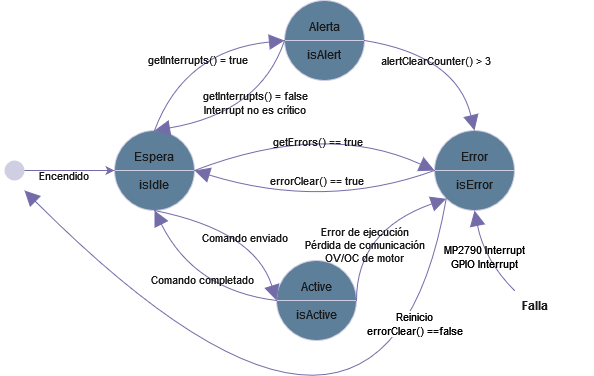

The diagram above was exported from draw.io. Its source (the exported page's mxGraphModel, read from the mxfile embedded in the PNG):
<mxGraphModel dx="1002" dy="539" grid="1" gridSize="10" guides="1" tooltips="1" connect="1" arrows="1" fold="1" page="1" pageScale="1" pageWidth="827" pageHeight="1169" background="#ffffff" math="0" shadow="0">
  <root>
    <mxCell id="0" />
    <mxCell id="1" parent="0" />
    <mxCell id="qlwRaW1Tt8SHRwJagLMI-4" value="Espera&lt;br&gt;&lt;br&gt;isIdle" style="shape=lineEllipse;perimeter=ellipsePerimeter;whiteSpace=wrap;html=1;backgroundOutline=1;rounded=0;labelBackgroundColor=none;fillColor=#5D7F99;strokeColor=#D0CEE2;fontColor=#1A1A1A;" vertex="1" parent="1">
      <mxGeometry x="180" y="380" width="80" height="80" as="geometry" />
    </mxCell>
    <mxCell id="qlwRaW1Tt8SHRwJagLMI-5" value="&lt;div&gt;Alerta&lt;/div&gt;&lt;div&gt;&lt;br&gt;&lt;/div&gt;&lt;div&gt;isAlert&lt;br&gt;&lt;/div&gt;" style="shape=lineEllipse;perimeter=ellipsePerimeter;whiteSpace=wrap;html=1;backgroundOutline=1;rounded=0;labelBackgroundColor=none;fillColor=#5D7F99;strokeColor=#D0CEE2;fontColor=#1A1A1A;" vertex="1" parent="1">
      <mxGeometry x="350" y="250" width="80" height="80" as="geometry" />
    </mxCell>
    <mxCell id="qlwRaW1Tt8SHRwJagLMI-6" value="&lt;div&gt;Error&lt;/div&gt;&lt;div&gt;&lt;br&gt;&lt;/div&gt;&lt;div&gt;isError&lt;br&gt;&lt;/div&gt;" style="shape=lineEllipse;perimeter=ellipsePerimeter;whiteSpace=wrap;html=1;backgroundOutline=1;rounded=0;labelBackgroundColor=none;fillColor=#5D7F99;strokeColor=#D0CEE2;fontColor=#1A1A1A;" vertex="1" parent="1">
      <mxGeometry x="500" y="380" width="80" height="80" as="geometry" />
    </mxCell>
    <mxCell id="qlwRaW1Tt8SHRwJagLMI-8" value="&lt;div&gt;Active&lt;/div&gt;&lt;div&gt;&lt;br&gt;&lt;/div&gt;isActive" style="shape=lineEllipse;perimeter=ellipsePerimeter;whiteSpace=wrap;html=1;backgroundOutline=1;rounded=0;labelBackgroundColor=none;fillColor=#5D7F99;strokeColor=#D0CEE2;fontColor=#1A1A1A;" vertex="1" parent="1">
      <mxGeometry x="342" y="510" width="80" height="80" as="geometry" />
    </mxCell>
    <mxCell id="qlwRaW1Tt8SHRwJagLMI-13" value="" style="edgeStyle=orthogonalEdgeStyle;rounded=0;orthogonalLoop=1;jettySize=auto;html=1;labelBackgroundColor=none;fontColor=default;strokeColor=#736CA8;" edge="1" parent="1" source="qlwRaW1Tt8SHRwJagLMI-12" target="qlwRaW1Tt8SHRwJagLMI-4">
      <mxGeometry relative="1" as="geometry" />
    </mxCell>
    <mxCell id="qlwRaW1Tt8SHRwJagLMI-48" value="Encendido" style="edgeLabel;html=1;align=center;verticalAlign=middle;resizable=0;points=[];rounded=0;labelBackgroundColor=none;fontColor=#1A1A1A;" vertex="1" connectable="0" parent="qlwRaW1Tt8SHRwJagLMI-13">
      <mxGeometry x="-0.0341" y="-5" relative="1" as="geometry">
        <mxPoint as="offset" />
      </mxGeometry>
    </mxCell>
    <mxCell id="qlwRaW1Tt8SHRwJagLMI-12" value="" style="shape=waypoint;fillStyle=solid;size=6;pointerEvents=1;points=[];fillColor=none;resizable=0;rotatable=0;perimeter=centerPerimeter;snapToPoint=1;strokeWidth=8;rounded=0;labelBackgroundColor=none;strokeColor=#D0CEE2;fontColor=#1A1A1A;" vertex="1" parent="1">
      <mxGeometry x="70" y="410" width="20" height="20" as="geometry" />
    </mxCell>
    <mxCell id="qlwRaW1Tt8SHRwJagLMI-19" value="" style="curved=1;endArrow=block;html=1;rounded=0;entryX=0;entryY=0.5;entryDx=0;entryDy=0;endSize=13;endFill=1;exitX=0.5;exitY=0;exitDx=0;exitDy=0;labelBackgroundColor=none;fontColor=default;strokeColor=#736CA8;" edge="1" parent="1" source="qlwRaW1Tt8SHRwJagLMI-4" target="qlwRaW1Tt8SHRwJagLMI-5">
      <mxGeometry width="50" height="50" relative="1" as="geometry">
        <mxPoint x="248" y="390" as="sourcePoint" />
        <mxPoint x="350" y="290" as="targetPoint" />
        <Array as="points">
          <mxPoint x="250" y="300" />
        </Array>
      </mxGeometry>
    </mxCell>
    <mxCell id="qlwRaW1Tt8SHRwJagLMI-44" value="getInterrupts() = true" style="edgeLabel;html=1;align=center;verticalAlign=middle;resizable=0;points=[];rounded=0;labelBackgroundColor=none;fontColor=#1A1A1A;" vertex="1" connectable="0" parent="qlwRaW1Tt8SHRwJagLMI-19">
      <mxGeometry x="-0.1242" y="-15" relative="1" as="geometry">
        <mxPoint as="offset" />
      </mxGeometry>
    </mxCell>
    <mxCell id="qlwRaW1Tt8SHRwJagLMI-20" value="" style="curved=1;endArrow=block;html=1;rounded=0;entryX=0.5;entryY=0;entryDx=0;entryDy=0;endFill=1;endSize=13;exitX=0;exitY=0.5;exitDx=0;exitDy=0;labelBackgroundColor=none;fontColor=default;strokeColor=#736CA8;" edge="1" parent="1" source="qlwRaW1Tt8SHRwJagLMI-5" target="qlwRaW1Tt8SHRwJagLMI-4">
      <mxGeometry width="50" height="50" relative="1" as="geometry">
        <mxPoint x="320" y="310" as="sourcePoint" />
        <mxPoint x="248" y="392" as="targetPoint" />
        <Array as="points">
          <mxPoint x="326" y="362" />
        </Array>
      </mxGeometry>
    </mxCell>
    <mxCell id="qlwRaW1Tt8SHRwJagLMI-45" value="&lt;div&gt;getInterrupts() = false&lt;/div&gt;&lt;div&gt;Interrupt no es crítico&lt;br&gt;&lt;/div&gt;" style="edgeLabel;html=1;align=center;verticalAlign=middle;resizable=0;points=[];rounded=0;labelBackgroundColor=none;fontColor=#1A1A1A;" vertex="1" connectable="0" parent="qlwRaW1Tt8SHRwJagLMI-20">
      <mxGeometry x="-0.1175" y="-11" relative="1" as="geometry">
        <mxPoint as="offset" />
      </mxGeometry>
    </mxCell>
    <mxCell id="qlwRaW1Tt8SHRwJagLMI-24" value="" style="group;rotation=90;rounded=0;labelBackgroundColor=none;fontColor=#1A1A1A;" vertex="1" connectable="0" parent="1">
      <mxGeometry x="240" y="450" width="102" height="102" as="geometry" />
    </mxCell>
    <mxCell id="qlwRaW1Tt8SHRwJagLMI-22" value="" style="curved=1;endArrow=block;html=1;rounded=0;entryX=0;entryY=0.5;entryDx=0;entryDy=0;endSize=13;endFill=1;exitX=0.5;exitY=1;exitDx=0;exitDy=0;labelBackgroundColor=none;fontColor=default;strokeColor=#736CA8;" edge="1" parent="1" source="qlwRaW1Tt8SHRwJagLMI-4" target="qlwRaW1Tt8SHRwJagLMI-8">
      <mxGeometry width="50" height="50" relative="1" as="geometry">
        <mxPoint x="240" y="450" as="sourcePoint" />
        <mxPoint x="342" y="552" as="targetPoint" />
        <Array as="points">
          <mxPoint x="320" y="480" />
        </Array>
      </mxGeometry>
    </mxCell>
    <mxCell id="qlwRaW1Tt8SHRwJagLMI-37" value="Comando enviado" style="edgeLabel;html=1;align=center;verticalAlign=middle;resizable=0;points=[];rounded=0;labelBackgroundColor=none;fontColor=#1A1A1A;" vertex="1" connectable="0" parent="qlwRaW1Tt8SHRwJagLMI-22">
      <mxGeometry x="0.2012" y="-12" relative="1" as="geometry">
        <mxPoint as="offset" />
      </mxGeometry>
    </mxCell>
    <mxCell id="qlwRaW1Tt8SHRwJagLMI-23" value="" style="curved=1;endArrow=block;html=1;rounded=0;entryX=0.5;entryY=1;entryDx=0;entryDy=0;endFill=1;endSize=13;exitX=0;exitY=0.5;exitDx=0;exitDy=0;labelBackgroundColor=none;fontColor=default;strokeColor=#736CA8;" edge="1" parent="1" source="qlwRaW1Tt8SHRwJagLMI-8" target="qlwRaW1Tt8SHRwJagLMI-4">
      <mxGeometry width="50" height="50" relative="1" as="geometry">
        <mxPoint x="342" y="552" as="sourcePoint" />
        <mxPoint x="240" y="450" as="targetPoint" />
        <Array as="points">
          <mxPoint x="260" y="540" />
        </Array>
      </mxGeometry>
    </mxCell>
    <mxCell id="qlwRaW1Tt8SHRwJagLMI-38" value="Comando completado" style="edgeLabel;html=1;align=center;verticalAlign=middle;resizable=0;points=[];rounded=0;labelBackgroundColor=none;fontColor=#1A1A1A;" vertex="1" connectable="0" parent="qlwRaW1Tt8SHRwJagLMI-23">
      <mxGeometry x="0.058" y="-12" relative="1" as="geometry">
        <mxPoint y="1" as="offset" />
      </mxGeometry>
    </mxCell>
    <mxCell id="qlwRaW1Tt8SHRwJagLMI-27" value="" style="curved=1;endArrow=block;html=1;rounded=0;exitX=1;exitY=0.5;exitDx=0;exitDy=0;entryX=0;entryY=0.5;entryDx=0;entryDy=0;endSize=13;endFill=1;labelBackgroundColor=none;fontColor=default;strokeColor=#736CA8;" edge="1" parent="1" source="qlwRaW1Tt8SHRwJagLMI-4" target="qlwRaW1Tt8SHRwJagLMI-6">
      <mxGeometry width="50" height="50" relative="1" as="geometry">
        <mxPoint x="357" y="410" as="sourcePoint" />
        <mxPoint x="407" y="360" as="targetPoint" />
        <Array as="points">
          <mxPoint x="390" y="370" />
        </Array>
      </mxGeometry>
    </mxCell>
    <mxCell id="qlwRaW1Tt8SHRwJagLMI-35" value="getErrors() == true" style="edgeLabel;html=1;align=center;verticalAlign=middle;resizable=0;points=[];rounded=0;labelBackgroundColor=none;fontColor=#1A1A1A;" vertex="1" connectable="0" parent="qlwRaW1Tt8SHRwJagLMI-27">
      <mxGeometry x="0.1645" y="-22" relative="1" as="geometry">
        <mxPoint x="-10" y="-5" as="offset" />
      </mxGeometry>
    </mxCell>
    <mxCell id="qlwRaW1Tt8SHRwJagLMI-31" value="" style="curved=1;endArrow=block;html=1;rounded=0;entryX=0.5;entryY=0;entryDx=0;entryDy=0;endSize=13;endFill=1;exitX=1;exitY=0.5;exitDx=0;exitDy=0;labelBackgroundColor=none;fontColor=default;strokeColor=#736CA8;" edge="1" parent="1" source="qlwRaW1Tt8SHRwJagLMI-5" target="qlwRaW1Tt8SHRwJagLMI-6">
      <mxGeometry width="50" height="50" relative="1" as="geometry">
        <mxPoint x="450" y="275" as="sourcePoint" />
        <mxPoint x="544" y="377" as="targetPoint" />
        <Array as="points">
          <mxPoint x="522" y="305" />
        </Array>
      </mxGeometry>
    </mxCell>
    <mxCell id="qlwRaW1Tt8SHRwJagLMI-36" value="alertClearCounter() &amp;gt; 3" style="edgeLabel;html=1;align=center;verticalAlign=middle;resizable=0;points=[];rounded=0;labelBackgroundColor=none;fontColor=#1A1A1A;" vertex="1" connectable="0" parent="qlwRaW1Tt8SHRwJagLMI-31">
      <mxGeometry x="-0.4429" y="9" relative="1" as="geometry">
        <mxPoint x="22" y="21" as="offset" />
      </mxGeometry>
    </mxCell>
    <mxCell id="qlwRaW1Tt8SHRwJagLMI-33" value="&lt;div&gt;MP2790 Interrupt&lt;/div&gt;GPIO Interrupt" style="curved=1;endArrow=block;html=1;rounded=0;entryX=0.5;entryY=1;entryDx=0;entryDy=0;endFill=1;endSize=13;labelBackgroundColor=none;fontColor=default;strokeColor=#736CA8;exitX=0.333;exitY=0;exitDx=0;exitDy=0;exitPerimeter=0;" edge="1" parent="1" source="qlwRaW1Tt8SHRwJagLMI-34" target="qlwRaW1Tt8SHRwJagLMI-6">
      <mxGeometry width="50" height="50" relative="1" as="geometry">
        <mxPoint x="530" y="530" as="sourcePoint" />
        <mxPoint x="430" y="220" as="targetPoint" />
        <Array as="points">
          <mxPoint x="550" y="510" />
        </Array>
      </mxGeometry>
    </mxCell>
    <mxCell id="qlwRaW1Tt8SHRwJagLMI-34" value="Falla" style="text;html=1;align=center;verticalAlign=middle;whiteSpace=wrap;rounded=0;fontStyle=1;labelBackgroundColor=none;fontColor=#1A1A1A;" vertex="1" parent="1">
      <mxGeometry x="540" y="540" width="120" height="30" as="geometry" />
    </mxCell>
    <mxCell id="qlwRaW1Tt8SHRwJagLMI-40" value="" style="curved=1;endArrow=block;html=1;rounded=0;exitX=0;exitY=1;exitDx=0;exitDy=0;endSize=13;endFill=1;labelBackgroundColor=none;fontColor=default;strokeColor=#736CA8;" edge="1" parent="1" source="qlwRaW1Tt8SHRwJagLMI-6">
      <mxGeometry width="50" height="50" relative="1" as="geometry">
        <mxPoint x="660" y="510" as="sourcePoint" />
        <mxPoint x="90" y="440" as="targetPoint" />
        <Array as="points">
          <mxPoint x="450" y="800" />
        </Array>
      </mxGeometry>
    </mxCell>
    <mxCell id="qlwRaW1Tt8SHRwJagLMI-49" value="&lt;div&gt;Reinicio&lt;br&gt;&lt;/div&gt;&lt;div&gt;errorClear() ==false&lt;br&gt;&lt;/div&gt;" style="edgeLabel;html=1;align=center;verticalAlign=middle;resizable=0;points=[];" vertex="1" connectable="0" parent="qlwRaW1Tt8SHRwJagLMI-40">
      <mxGeometry x="-0.7009" y="-16" relative="1" as="geometry">
        <mxPoint x="6" as="offset" />
      </mxGeometry>
    </mxCell>
    <mxCell id="qlwRaW1Tt8SHRwJagLMI-51" value="" style="curved=1;endArrow=block;html=1;rounded=0;entryX=0;entryY=1;entryDx=0;entryDy=0;endSize=13;endFill=1;exitX=1;exitY=0.5;exitDx=0;exitDy=0;labelBackgroundColor=none;fontColor=default;strokeColor=#736CA8;" edge="1" parent="1" source="qlwRaW1Tt8SHRwJagLMI-8" target="qlwRaW1Tt8SHRwJagLMI-6">
      <mxGeometry width="50" height="50" relative="1" as="geometry">
        <mxPoint x="580" y="710" as="sourcePoint" />
        <mxPoint x="710" y="620" as="targetPoint" />
        <Array as="points">
          <mxPoint x="422" y="480" />
        </Array>
      </mxGeometry>
    </mxCell>
    <mxCell id="qlwRaW1Tt8SHRwJagLMI-52" value="Error de ejecución&lt;br&gt;&lt;div&gt;Pérdida de comunicación&lt;/div&gt;&lt;div&gt;OV/OC de motor&lt;br&gt;&lt;/div&gt;" style="edgeLabel;html=1;align=center;verticalAlign=middle;resizable=0;points=[];rounded=0;labelBackgroundColor=none;fontColor=#1A1A1A;" vertex="1" connectable="0" parent="qlwRaW1Tt8SHRwJagLMI-51">
      <mxGeometry x="-0.1242" y="-15" relative="1" as="geometry">
        <mxPoint as="offset" />
      </mxGeometry>
    </mxCell>
    <mxCell id="qlwRaW1Tt8SHRwJagLMI-53" value="" style="curved=1;endArrow=block;html=1;rounded=0;exitX=0;exitY=0.5;exitDx=0;exitDy=0;entryX=1;entryY=0.5;entryDx=0;entryDy=0;endSize=13;endFill=1;labelBackgroundColor=none;fontColor=default;strokeColor=#736CA8;" edge="1" parent="1" source="qlwRaW1Tt8SHRwJagLMI-6" target="qlwRaW1Tt8SHRwJagLMI-4">
      <mxGeometry width="50" height="50" relative="1" as="geometry">
        <mxPoint x="640" y="510" as="sourcePoint" />
        <mxPoint x="400" y="510" as="targetPoint" />
        <Array as="points">
          <mxPoint x="390" y="460" />
        </Array>
      </mxGeometry>
    </mxCell>
    <mxCell id="qlwRaW1Tt8SHRwJagLMI-54" value="errorClear() == true" style="edgeLabel;html=1;align=center;verticalAlign=middle;resizable=0;points=[];rounded=0;labelBackgroundColor=none;fontColor=#1A1A1A;" vertex="1" connectable="0" parent="qlwRaW1Tt8SHRwJagLMI-53">
      <mxGeometry x="0.1645" y="-22" relative="1" as="geometry">
        <mxPoint x="14" as="offset" />
      </mxGeometry>
    </mxCell>
  </root>
</mxGraphModel>